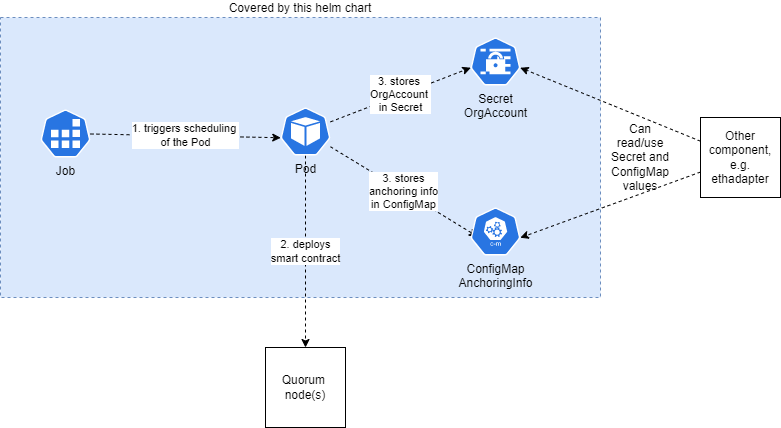

The diagram above was exported from draw.io. Its source (the exported page's mxGraphModel, read from the mxfile embedded in the PNG):
<mxGraphModel dx="1422" dy="705" grid="1" gridSize="10" guides="1" tooltips="1" connect="1" arrows="1" fold="1" page="1" pageScale="1" pageWidth="850" pageHeight="1100" math="0" shadow="0">
  <root>
    <mxCell id="0" />
    <mxCell id="1" parent="0" />
    <mxCell id="trxaCtpuFnEPP6xYGGyp-19" value="Covered by this helm chart" style="rounded=0;whiteSpace=wrap;html=1;dashed=1;labelPosition=center;verticalLabelPosition=top;align=center;verticalAlign=bottom;fillColor=#dae8fc;strokeColor=#6c8ebf;" vertex="1" parent="1">
      <mxGeometry x="120" y="80" width="600" height="280" as="geometry" />
    </mxCell>
    <mxCell id="trxaCtpuFnEPP6xYGGyp-6" value="Quorum &lt;br&gt;node(s)" style="whiteSpace=wrap;html=1;aspect=fixed;" vertex="1" parent="1">
      <mxGeometry x="385" y="410" width="80" height="80" as="geometry" />
    </mxCell>
    <mxCell id="trxaCtpuFnEPP6xYGGyp-9" value="2. deploys&lt;br&gt;smart contract" style="rounded=0;orthogonalLoop=1;jettySize=auto;html=1;entryX=0.5;entryY=0;entryDx=0;entryDy=0;dashed=1;exitX=0.5;exitY=1;exitDx=0;exitDy=0;exitPerimeter=0;" edge="1" parent="1" source="trxaCtpuFnEPP6xYGGyp-12" target="trxaCtpuFnEPP6xYGGyp-6">
      <mxGeometry relative="1" as="geometry" />
    </mxCell>
    <mxCell id="trxaCtpuFnEPP6xYGGyp-16" value="1. triggers scheduling &lt;br&gt;of the Pod" style="edgeStyle=none;rounded=0;orthogonalLoop=1;jettySize=auto;html=1;entryX=0.005;entryY=0.63;entryDx=0;entryDy=0;entryPerimeter=0;dashed=1;" edge="1" parent="1" source="trxaCtpuFnEPP6xYGGyp-11" target="trxaCtpuFnEPP6xYGGyp-12">
      <mxGeometry relative="1" as="geometry" />
    </mxCell>
    <mxCell id="trxaCtpuFnEPP6xYGGyp-11" value="Job" style="sketch=0;html=1;dashed=0;whitespace=wrap;fillColor=#2875E2;strokeColor=#ffffff;points=[[0.005,0.63,0],[0.1,0.2,0],[0.9,0.2,0],[0.5,0,0],[0.995,0.63,0],[0.72,0.99,0],[0.5,1,0],[0.28,0.99,0]];shape=mxgraph.kubernetes.icon;prIcon=job;labelPosition=center;verticalLabelPosition=bottom;align=center;verticalAlign=top;" vertex="1" parent="1">
      <mxGeometry x="160" y="172" width="50" height="48" as="geometry" />
    </mxCell>
    <mxCell id="trxaCtpuFnEPP6xYGGyp-17" value="3. stores&lt;br&gt;anchoring info&lt;br&gt;in ConfigMap" style="edgeStyle=none;rounded=0;orthogonalLoop=1;jettySize=auto;html=1;entryX=0.14;entryY=0.604;entryDx=0;entryDy=0;entryPerimeter=0;dashed=1;" edge="1" parent="1" source="trxaCtpuFnEPP6xYGGyp-12" target="trxaCtpuFnEPP6xYGGyp-15">
      <mxGeometry relative="1" as="geometry" />
    </mxCell>
    <mxCell id="trxaCtpuFnEPP6xYGGyp-18" value="3. stores &lt;br&gt;OrgAccount &lt;br&gt;in Secret" style="edgeStyle=none;rounded=0;orthogonalLoop=1;jettySize=auto;html=1;entryX=0.005;entryY=0.63;entryDx=0;entryDy=0;entryPerimeter=0;dashed=1;" edge="1" parent="1" source="trxaCtpuFnEPP6xYGGyp-12" target="trxaCtpuFnEPP6xYGGyp-14">
      <mxGeometry relative="1" as="geometry" />
    </mxCell>
    <mxCell id="trxaCtpuFnEPP6xYGGyp-12" value="Pod" style="sketch=0;html=1;dashed=0;whitespace=wrap;fillColor=#2875E2;strokeColor=#ffffff;points=[[0.005,0.63,0],[0.1,0.2,0],[0.9,0.2,0],[0.5,0,0],[0.995,0.63,0],[0.72,0.99,0],[0.5,1,0],[0.28,0.99,0]];shape=mxgraph.kubernetes.icon;prIcon=pod;labelPosition=center;verticalLabelPosition=bottom;align=center;verticalAlign=top;" vertex="1" parent="1">
      <mxGeometry x="400" y="170" width="50" height="48" as="geometry" />
    </mxCell>
    <mxCell id="trxaCtpuFnEPP6xYGGyp-14" value="Secret&lt;br&gt;OrgAccount" style="sketch=0;html=1;dashed=0;whitespace=wrap;fillColor=#2875E2;strokeColor=#ffffff;points=[[0.005,0.63,0],[0.1,0.2,0],[0.9,0.2,0],[0.5,0,0],[0.995,0.63,0],[0.72,0.99,0],[0.5,1,0],[0.28,0.99,0]];shape=mxgraph.kubernetes.icon;prIcon=secret;labelPosition=center;verticalLabelPosition=bottom;align=center;verticalAlign=top;" vertex="1" parent="1">
      <mxGeometry x="590" y="100" width="50" height="48" as="geometry" />
    </mxCell>
    <mxCell id="trxaCtpuFnEPP6xYGGyp-15" value="ConfigMap&lt;br&gt;AnchoringInfo" style="sketch=0;html=1;dashed=0;whitespace=wrap;fillColor=#2875E2;strokeColor=#ffffff;points=[[0.005,0.63,0],[0.1,0.2,0],[0.9,0.2,0],[0.5,0,0],[0.995,0.63,0],[0.72,0.99,0],[0.5,1,0],[0.28,0.99,0]];shape=mxgraph.kubernetes.icon;prIcon=c_m;labelPosition=center;verticalLabelPosition=bottom;align=center;verticalAlign=top;" vertex="1" parent="1">
      <mxGeometry x="590" y="270" width="50" height="48" as="geometry" />
    </mxCell>
    <mxCell id="trxaCtpuFnEPP6xYGGyp-21" style="edgeStyle=none;rounded=0;orthogonalLoop=1;jettySize=auto;html=1;entryX=0.995;entryY=0.63;entryDx=0;entryDy=0;entryPerimeter=0;dashed=1;" edge="1" parent="1" source="trxaCtpuFnEPP6xYGGyp-20" target="trxaCtpuFnEPP6xYGGyp-14">
      <mxGeometry relative="1" as="geometry" />
    </mxCell>
    <mxCell id="trxaCtpuFnEPP6xYGGyp-22" style="edgeStyle=none;rounded=0;orthogonalLoop=1;jettySize=auto;html=1;entryX=0.995;entryY=0.63;entryDx=0;entryDy=0;entryPerimeter=0;dashed=1;" edge="1" parent="1" source="trxaCtpuFnEPP6xYGGyp-20" target="trxaCtpuFnEPP6xYGGyp-15">
      <mxGeometry relative="1" as="geometry" />
    </mxCell>
    <mxCell id="trxaCtpuFnEPP6xYGGyp-20" value="Other component,&lt;br&gt;e.g. ethadapter" style="whiteSpace=wrap;html=1;aspect=fixed;" vertex="1" parent="1">
      <mxGeometry x="820" y="180" width="80" height="80" as="geometry" />
    </mxCell>
    <mxCell id="trxaCtpuFnEPP6xYGGyp-23" value="Can read/use&lt;br&gt;Secret and&lt;br&gt;ConfigMap&lt;br&gt;values" style="text;html=1;strokeColor=none;fillColor=none;align=center;verticalAlign=middle;whiteSpace=wrap;rounded=0;" vertex="1" parent="1">
      <mxGeometry x="730" y="205" width="60" height="30" as="geometry" />
    </mxCell>
  </root>
</mxGraphModel>